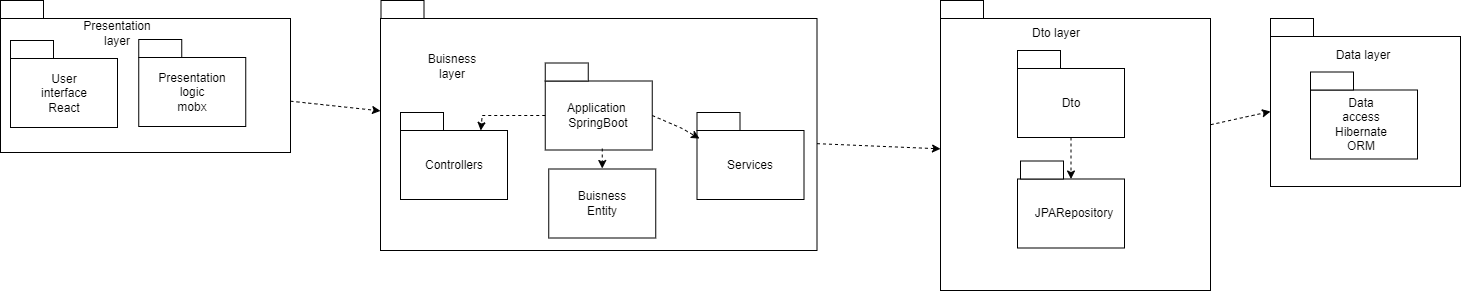

The diagram above was exported from draw.io. Its source (the exported page's mxGraphModel, read from the mxfile embedded in the PNG):
<mxGraphModel dx="1615" dy="803" grid="1" gridSize="10" guides="1" tooltips="1" connect="1" arrows="1" fold="1" page="1" pageScale="1" pageWidth="827" pageHeight="1169" math="0" shadow="0">
  <root>
    <mxCell id="0" />
    <mxCell id="1" parent="0" />
    <mxCell id="GKWnmbnA_J1hYUFHgGcs-25" value="" style="rounded=0;whiteSpace=wrap;html=1;" vertex="1" parent="1">
      <mxGeometry x="2080" y="578" width="190" height="150" as="geometry" />
    </mxCell>
    <mxCell id="GKWnmbnA_J1hYUFHgGcs-26" value="" style="rounded=0;whiteSpace=wrap;html=1;" vertex="1" parent="1">
      <mxGeometry x="2080" y="560" width="43" height="18" as="geometry" />
    </mxCell>
    <mxCell id="GKWnmbnA_J1hYUFHgGcs-27" value="Data layer" style="text;html=1;align=center;verticalAlign=middle;whiteSpace=wrap;rounded=0;" vertex="1" parent="1">
      <mxGeometry x="2142.5" y="581.5" width="60" height="30" as="geometry" />
    </mxCell>
    <mxCell id="GKWnmbnA_J1hYUFHgGcs-28" value="" style="rounded=0;whiteSpace=wrap;html=1;" vertex="1" parent="1">
      <mxGeometry x="2120" y="631.5" width="107" height="69" as="geometry" />
    </mxCell>
    <mxCell id="GKWnmbnA_J1hYUFHgGcs-29" value="" style="rounded=0;whiteSpace=wrap;html=1;" vertex="1" parent="1">
      <mxGeometry x="2120" y="613.5" width="43" height="18" as="geometry" />
    </mxCell>
    <mxCell id="GKWnmbnA_J1hYUFHgGcs-30" value="Data access Hibernate ORM" style="text;html=1;align=center;verticalAlign=middle;whiteSpace=wrap;rounded=0;" vertex="1" parent="1">
      <mxGeometry x="2141.5" y="651" width="60" height="30" as="geometry" />
    </mxCell>
    <mxCell id="GKWnmbnA_J1hYUFHgGcs-31" value="" style="rounded=0;whiteSpace=wrap;html=1;" vertex="1" parent="1">
      <mxGeometry x="1190" y="560" width="436.5" height="232" as="geometry" />
    </mxCell>
    <mxCell id="GKWnmbnA_J1hYUFHgGcs-32" value="" style="rounded=0;whiteSpace=wrap;html=1;" vertex="1" parent="1">
      <mxGeometry x="1190.5" y="542" width="43" height="18" as="geometry" />
    </mxCell>
    <mxCell id="GKWnmbnA_J1hYUFHgGcs-33" value="" style="rounded=0;whiteSpace=wrap;html=1;" vertex="1" parent="1">
      <mxGeometry x="1210" y="672" width="107" height="69" as="geometry" />
    </mxCell>
    <mxCell id="GKWnmbnA_J1hYUFHgGcs-34" value="" style="rounded=0;whiteSpace=wrap;html=1;" vertex="1" parent="1">
      <mxGeometry x="1210" y="654" width="43" height="18" as="geometry" />
    </mxCell>
    <mxCell id="GKWnmbnA_J1hYUFHgGcs-35" value="Controllers" style="text;html=1;align=center;verticalAlign=middle;whiteSpace=wrap;rounded=0;" vertex="1" parent="1">
      <mxGeometry x="1233.5" y="691.5" width="60" height="30" as="geometry" />
    </mxCell>
    <mxCell id="GKWnmbnA_J1hYUFHgGcs-36" value="" style="rounded=0;whiteSpace=wrap;html=1;" vertex="1" parent="1">
      <mxGeometry x="1358.25" y="710.5" width="107" height="69" as="geometry" />
    </mxCell>
    <mxCell id="GKWnmbnA_J1hYUFHgGcs-37" value="" style="rounded=0;whiteSpace=wrap;html=1;" vertex="1" parent="1">
      <mxGeometry x="1366.5" y="654" width="43" height="18" as="geometry" />
    </mxCell>
    <mxCell id="GKWnmbnA_J1hYUFHgGcs-38" value="Buisness Entity" style="text;html=1;align=center;verticalAlign=middle;whiteSpace=wrap;rounded=0;" vertex="1" parent="1">
      <mxGeometry x="1381.75" y="730" width="60" height="30" as="geometry" />
    </mxCell>
    <mxCell id="GKWnmbnA_J1hYUFHgGcs-39" value="" style="rounded=0;whiteSpace=wrap;html=1;" vertex="1" parent="1">
      <mxGeometry x="1506.5" y="672" width="107" height="69" as="geometry" />
    </mxCell>
    <mxCell id="GKWnmbnA_J1hYUFHgGcs-40" value="" style="rounded=0;whiteSpace=wrap;html=1;" vertex="1" parent="1">
      <mxGeometry x="1506.5" y="654" width="43" height="18" as="geometry" />
    </mxCell>
    <mxCell id="GKWnmbnA_J1hYUFHgGcs-41" value="Services" style="text;html=1;align=center;verticalAlign=middle;whiteSpace=wrap;rounded=0;" vertex="1" parent="1">
      <mxGeometry x="1530" y="691.5" width="60" height="30" as="geometry" />
    </mxCell>
    <mxCell id="GKWnmbnA_J1hYUFHgGcs-42" value="" style="rounded=0;whiteSpace=wrap;html=1;" vertex="1" parent="1">
      <mxGeometry x="810" y="560" width="290" height="134" as="geometry" />
    </mxCell>
    <mxCell id="GKWnmbnA_J1hYUFHgGcs-43" value="" style="rounded=0;whiteSpace=wrap;html=1;" vertex="1" parent="1">
      <mxGeometry x="810" y="542" width="43" height="18" as="geometry" />
    </mxCell>
    <mxCell id="GKWnmbnA_J1hYUFHgGcs-44" value="Presentation layer" style="text;html=1;align=center;verticalAlign=middle;whiteSpace=wrap;rounded=0;" vertex="1" parent="1">
      <mxGeometry x="896.5" y="560" width="60" height="30" as="geometry" />
    </mxCell>
    <mxCell id="GKWnmbnA_J1hYUFHgGcs-45" value="" style="rounded=0;whiteSpace=wrap;html=1;" vertex="1" parent="1">
      <mxGeometry x="820" y="600" width="107" height="69" as="geometry" />
    </mxCell>
    <mxCell id="GKWnmbnA_J1hYUFHgGcs-46" value="" style="rounded=0;whiteSpace=wrap;html=1;" vertex="1" parent="1">
      <mxGeometry x="820" y="582" width="43" height="18" as="geometry" />
    </mxCell>
    <mxCell id="GKWnmbnA_J1hYUFHgGcs-47" value="User interface&lt;br&gt;React" style="text;html=1;align=center;verticalAlign=middle;whiteSpace=wrap;rounded=0;" vertex="1" parent="1">
      <mxGeometry x="843.5" y="619.5" width="60" height="30" as="geometry" />
    </mxCell>
    <mxCell id="GKWnmbnA_J1hYUFHgGcs-48" value="" style="rounded=0;whiteSpace=wrap;html=1;" vertex="1" parent="1">
      <mxGeometry x="948.25" y="599" width="107" height="69" as="geometry" />
    </mxCell>
    <mxCell id="GKWnmbnA_J1hYUFHgGcs-49" value="" style="rounded=0;whiteSpace=wrap;html=1;" vertex="1" parent="1">
      <mxGeometry x="948.25" y="581" width="43" height="18" as="geometry" />
    </mxCell>
    <mxCell id="GKWnmbnA_J1hYUFHgGcs-50" value="Presentation logic&lt;br&gt;mobx" style="text;html=1;align=center;verticalAlign=middle;whiteSpace=wrap;rounded=0;" vertex="1" parent="1">
      <mxGeometry x="971.75" y="618.5" width="60" height="30" as="geometry" />
    </mxCell>
    <mxCell id="GKWnmbnA_J1hYUFHgGcs-51" value="" style="rounded=0;whiteSpace=wrap;html=1;" vertex="1" parent="1">
      <mxGeometry x="1750" y="560" width="270" height="272" as="geometry" />
    </mxCell>
    <mxCell id="GKWnmbnA_J1hYUFHgGcs-52" value="" style="rounded=0;whiteSpace=wrap;html=1;" vertex="1" parent="1">
      <mxGeometry x="1750" y="542" width="43" height="18" as="geometry" />
    </mxCell>
    <mxCell id="GKWnmbnA_J1hYUFHgGcs-53" value="Dto layer" style="text;html=1;align=center;verticalAlign=middle;whiteSpace=wrap;rounded=0;" vertex="1" parent="1">
      <mxGeometry x="1836.5" y="560" width="60" height="30" as="geometry" />
    </mxCell>
    <mxCell id="GKWnmbnA_J1hYUFHgGcs-54" value="" style="rounded=0;whiteSpace=wrap;html=1;" vertex="1" parent="1">
      <mxGeometry x="1827" y="610" width="107" height="69" as="geometry" />
    </mxCell>
    <mxCell id="GKWnmbnA_J1hYUFHgGcs-55" value="" style="rounded=0;whiteSpace=wrap;html=1;" vertex="1" parent="1">
      <mxGeometry x="1827" y="592" width="43" height="18" as="geometry" />
    </mxCell>
    <mxCell id="GKWnmbnA_J1hYUFHgGcs-56" value="Dto" style="text;html=1;align=center;verticalAlign=middle;whiteSpace=wrap;rounded=0;" vertex="1" parent="1">
      <mxGeometry x="1850.5" y="629.5" width="60" height="30" as="geometry" />
    </mxCell>
    <mxCell id="GKWnmbnA_J1hYUFHgGcs-57" value="" style="rounded=0;whiteSpace=wrap;html=1;" vertex="1" parent="1">
      <mxGeometry x="1827" y="720.5" width="107" height="69" as="geometry" />
    </mxCell>
    <mxCell id="GKWnmbnA_J1hYUFHgGcs-58" value="" style="rounded=0;whiteSpace=wrap;html=1;" vertex="1" parent="1">
      <mxGeometry x="1830" y="702.5" width="43" height="18" as="geometry" />
    </mxCell>
    <mxCell id="GKWnmbnA_J1hYUFHgGcs-59" value="JPARepository" style="text;html=1;align=center;verticalAlign=middle;whiteSpace=wrap;rounded=0;" vertex="1" parent="1">
      <mxGeometry x="1853.5" y="740" width="60" height="30" as="geometry" />
    </mxCell>
    <mxCell id="GKWnmbnA_J1hYUFHgGcs-60" value="" style="endArrow=classic;html=1;rounded=0;exitX=0.5;exitY=1;exitDx=0;exitDy=0;dashed=1;entryX=0.5;entryY=0;entryDx=0;entryDy=0;" edge="1" parent="1" source="GKWnmbnA_J1hYUFHgGcs-54" target="GKWnmbnA_J1hYUFHgGcs-57">
      <mxGeometry width="50" height="50" relative="1" as="geometry">
        <mxPoint x="1896.5" y="695.5" as="sourcePoint" />
        <mxPoint x="1898" y="732" as="targetPoint" />
      </mxGeometry>
    </mxCell>
    <mxCell id="GKWnmbnA_J1hYUFHgGcs-61" value="" style="endArrow=classic;html=1;rounded=0;dashed=1;" edge="1" parent="1" source="GKWnmbnA_J1hYUFHgGcs-31" target="GKWnmbnA_J1hYUFHgGcs-51">
      <mxGeometry width="50" height="50" relative="1" as="geometry">
        <mxPoint x="1028.25" y="1263.5" as="sourcePoint" />
        <mxPoint x="1029.75" y="1300" as="targetPoint" />
      </mxGeometry>
    </mxCell>
    <mxCell id="GKWnmbnA_J1hYUFHgGcs-62" value="" style="endArrow=classic;html=1;rounded=0;dashed=1;" edge="1" parent="1" source="GKWnmbnA_J1hYUFHgGcs-42" target="GKWnmbnA_J1hYUFHgGcs-31">
      <mxGeometry width="50" height="50" relative="1" as="geometry">
        <mxPoint x="998.75" y="1030" as="sourcePoint" />
        <mxPoint x="998.75" y="1128" as="targetPoint" />
      </mxGeometry>
    </mxCell>
    <mxCell id="GKWnmbnA_J1hYUFHgGcs-63" value="" style="rounded=0;whiteSpace=wrap;html=1;" vertex="1" parent="1">
      <mxGeometry x="1354.75" y="622.5" width="107" height="69" as="geometry" />
    </mxCell>
    <mxCell id="GKWnmbnA_J1hYUFHgGcs-64" value="" style="rounded=0;whiteSpace=wrap;html=1;" vertex="1" parent="1">
      <mxGeometry x="1354.75" y="604.5" width="43" height="18" as="geometry" />
    </mxCell>
    <mxCell id="GKWnmbnA_J1hYUFHgGcs-65" value="Application&amp;nbsp;&lt;div&gt;SpringBoot&lt;/div&gt;" style="text;html=1;align=center;verticalAlign=middle;whiteSpace=wrap;rounded=0;" vertex="1" parent="1">
      <mxGeometry x="1378.25" y="642" width="60" height="30" as="geometry" />
    </mxCell>
    <mxCell id="GKWnmbnA_J1hYUFHgGcs-66" value="" style="endArrow=classic;html=1;rounded=0;exitX=0;exitY=0.5;exitDx=0;exitDy=0;dashed=1;entryX=0.75;entryY=0;entryDx=0;entryDy=0;" edge="1" parent="1" source="GKWnmbnA_J1hYUFHgGcs-63" target="GKWnmbnA_J1hYUFHgGcs-33">
      <mxGeometry width="50" height="50" relative="1" as="geometry">
        <mxPoint x="1401.75" y="510" as="sourcePoint" />
        <mxPoint x="1402.75" y="591" as="targetPoint" />
        <Array as="points">
          <mxPoint x="1291.75" y="657" />
        </Array>
      </mxGeometry>
    </mxCell>
    <mxCell id="GKWnmbnA_J1hYUFHgGcs-67" value="" style="endArrow=classic;html=1;rounded=0;dashed=1;entryX=0.5;entryY=0;entryDx=0;entryDy=0;" edge="1" parent="1" target="GKWnmbnA_J1hYUFHgGcs-36">
      <mxGeometry width="50" height="50" relative="1" as="geometry">
        <mxPoint x="1411.75" y="690" as="sourcePoint" />
        <mxPoint x="1300.75" y="682" as="targetPoint" />
        <Array as="points">
          <mxPoint x="1411.75" y="710" />
        </Array>
      </mxGeometry>
    </mxCell>
    <mxCell id="GKWnmbnA_J1hYUFHgGcs-68" value="" style="endArrow=classic;html=1;rounded=0;exitX=1;exitY=0.5;exitDx=0;exitDy=0;dashed=1;entryX=0.023;entryY=0.117;entryDx=0;entryDy=0;entryPerimeter=0;" edge="1" parent="1" source="GKWnmbnA_J1hYUFHgGcs-63" target="GKWnmbnA_J1hYUFHgGcs-39">
      <mxGeometry width="50" height="50" relative="1" as="geometry">
        <mxPoint x="1418.75" y="702" as="sourcePoint" />
        <mxPoint x="1421.75" y="740" as="targetPoint" />
        <Array as="points">
          <mxPoint x="1491.75" y="670" />
        </Array>
      </mxGeometry>
    </mxCell>
    <mxCell id="GKWnmbnA_J1hYUFHgGcs-69" value="" style="endArrow=classic;html=1;rounded=0;dashed=1;entryX=0;entryY=0.5;entryDx=0;entryDy=0;" edge="1" parent="1" source="GKWnmbnA_J1hYUFHgGcs-51" target="GKWnmbnA_J1hYUFHgGcs-25">
      <mxGeometry width="50" height="50" relative="1" as="geometry">
        <mxPoint x="1877" y="490" as="sourcePoint" />
        <mxPoint x="1877" y="588" as="targetPoint" />
      </mxGeometry>
    </mxCell>
    <mxCell id="GKWnmbnA_J1hYUFHgGcs-70" value="Buisness layer" style="text;html=1;align=center;verticalAlign=middle;whiteSpace=wrap;rounded=0;" vertex="1" parent="1">
      <mxGeometry x="1231.75" y="592.5" width="60" height="30" as="geometry" />
    </mxCell>
  </root>
</mxGraphModel>